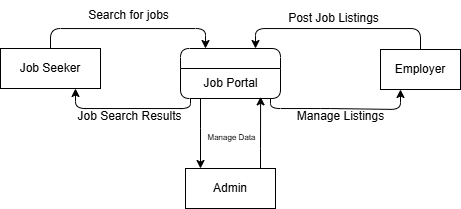

The diagram above was exported from draw.io. Its source (the exported page's mxGraphModel, read from the mxfile embedded in the PNG):
<mxGraphModel dx="560" dy="281" grid="1" gridSize="10" guides="1" tooltips="1" connect="1" arrows="1" fold="1" page="1" pageScale="1" pageWidth="827" pageHeight="1169" math="0" shadow="0">
  <root>
    <mxCell id="WIyWlLk6GJQsqaUBKTNV-0" />
    <mxCell id="WIyWlLk6GJQsqaUBKTNV-1" parent="WIyWlLk6GJQsqaUBKTNV-0" />
    <mxCell id="axCRcWsU4pVJFEmlz38G-2" value="Admin" style="rounded=0;whiteSpace=wrap;html=1;" vertex="1" parent="WIyWlLk6GJQsqaUBKTNV-1">
      <mxGeometry x="355" y="390" width="90" height="40" as="geometry" />
    </mxCell>
    <mxCell id="axCRcWsU4pVJFEmlz38G-7" style="edgeStyle=orthogonalEdgeStyle;rounded=1;orthogonalLoop=1;jettySize=auto;html=1;entryX=0.25;entryY=0;entryDx=0;entryDy=0;curved=0;" edge="1" parent="WIyWlLk6GJQsqaUBKTNV-1" source="axCRcWsU4pVJFEmlz38G-3" target="axCRcWsU4pVJFEmlz38G-5">
      <mxGeometry relative="1" as="geometry">
        <Array as="points">
          <mxPoint x="220" y="250" />
          <mxPoint x="375" y="250" />
        </Array>
      </mxGeometry>
    </mxCell>
    <mxCell id="axCRcWsU4pVJFEmlz38G-3" value="Job Seeker" style="rounded=0;whiteSpace=wrap;html=1;" vertex="1" parent="WIyWlLk6GJQsqaUBKTNV-1">
      <mxGeometry x="170" y="270" width="100" height="40" as="geometry" />
    </mxCell>
    <mxCell id="axCRcWsU4pVJFEmlz38G-9" style="edgeStyle=orthogonalEdgeStyle;rounded=1;orthogonalLoop=1;jettySize=auto;html=1;entryX=0.75;entryY=0;entryDx=0;entryDy=0;curved=0;" edge="1" parent="WIyWlLk6GJQsqaUBKTNV-1" source="axCRcWsU4pVJFEmlz38G-4" target="axCRcWsU4pVJFEmlz38G-5">
      <mxGeometry relative="1" as="geometry">
        <Array as="points">
          <mxPoint x="590" y="250" />
          <mxPoint x="425" y="250" />
        </Array>
      </mxGeometry>
    </mxCell>
    <mxCell id="axCRcWsU4pVJFEmlz38G-4" value="Employer" style="rounded=0;whiteSpace=wrap;html=1;" vertex="1" parent="WIyWlLk6GJQsqaUBKTNV-1">
      <mxGeometry x="550" y="271" width="80" height="40" as="geometry" />
    </mxCell>
    <mxCell id="axCRcWsU4pVJFEmlz38G-5" value="" style="swimlane;fontStyle=0;childLayout=stackLayout;horizontal=1;startSize=20;fillColor=#ffffff;horizontalStack=0;resizeParent=1;resizeParentMax=0;resizeLast=0;collapsible=0;marginBottom=0;swimlaneFillColor=#ffffff;rounded=1;" vertex="1" parent="WIyWlLk6GJQsqaUBKTNV-1">
      <mxGeometry x="350" y="270" width="100" height="50" as="geometry" />
    </mxCell>
    <mxCell id="axCRcWsU4pVJFEmlz38G-6" value="Job Portal" style="text;html=1;align=center;verticalAlign=middle;resizable=0;points=[];autosize=1;strokeColor=none;fillColor=none;" vertex="1" parent="axCRcWsU4pVJFEmlz38G-5">
      <mxGeometry y="20" width="100" height="30" as="geometry" />
    </mxCell>
    <mxCell id="axCRcWsU4pVJFEmlz38G-8" value="Search for jobs" style="text;html=1;align=center;verticalAlign=middle;resizable=0;points=[];autosize=1;strokeColor=none;fillColor=none;" vertex="1" parent="WIyWlLk6GJQsqaUBKTNV-1">
      <mxGeometry x="248" y="222" width="100" height="30" as="geometry" />
    </mxCell>
    <mxCell id="axCRcWsU4pVJFEmlz38G-10" value="Post Job Listings" style="text;html=1;align=center;verticalAlign=middle;resizable=0;points=[];autosize=1;strokeColor=none;fillColor=none;" vertex="1" parent="WIyWlLk6GJQsqaUBKTNV-1">
      <mxGeometry x="448" y="225" width="110" height="30" as="geometry" />
    </mxCell>
    <mxCell id="axCRcWsU4pVJFEmlz38G-11" style="edgeStyle=orthogonalEdgeStyle;rounded=0;orthogonalLoop=1;jettySize=auto;html=1;entryX=0.801;entryY=0.945;entryDx=0;entryDy=0;entryPerimeter=0;" edge="1" parent="WIyWlLk6GJQsqaUBKTNV-1" source="axCRcWsU4pVJFEmlz38G-2" target="axCRcWsU4pVJFEmlz38G-6">
      <mxGeometry relative="1" as="geometry">
        <Array as="points">
          <mxPoint x="430" y="370" />
          <mxPoint x="430" y="370" />
        </Array>
      </mxGeometry>
    </mxCell>
    <mxCell id="axCRcWsU4pVJFEmlz38G-12" value="Manage Data" style="text;html=1;align=center;verticalAlign=middle;resizable=0;points=[];autosize=1;strokeColor=none;fillColor=none;fontSize=8;" vertex="1" parent="WIyWlLk6GJQsqaUBKTNV-1">
      <mxGeometry x="366" y="349" width="70" height="20" as="geometry" />
    </mxCell>
    <mxCell id="axCRcWsU4pVJFEmlz38G-13" style="edgeStyle=orthogonalEdgeStyle;rounded=1;orthogonalLoop=1;jettySize=auto;html=1;entryX=0.75;entryY=1;entryDx=0;entryDy=0;curved=0;" edge="1" parent="WIyWlLk6GJQsqaUBKTNV-1" source="axCRcWsU4pVJFEmlz38G-6" target="axCRcWsU4pVJFEmlz38G-3">
      <mxGeometry relative="1" as="geometry">
        <Array as="points">
          <mxPoint x="360" y="330" />
          <mxPoint x="245" y="330" />
        </Array>
      </mxGeometry>
    </mxCell>
    <mxCell id="axCRcWsU4pVJFEmlz38G-14" value="Job Search Results" style="text;html=1;align=center;verticalAlign=middle;resizable=0;points=[];autosize=1;strokeColor=none;fillColor=none;" vertex="1" parent="WIyWlLk6GJQsqaUBKTNV-1">
      <mxGeometry x="234" y="323" width="130" height="30" as="geometry" />
    </mxCell>
    <mxCell id="axCRcWsU4pVJFEmlz38G-15" style="edgeStyle=orthogonalEdgeStyle;rounded=0;orthogonalLoop=1;jettySize=auto;html=1;" edge="1" parent="WIyWlLk6GJQsqaUBKTNV-1" source="axCRcWsU4pVJFEmlz38G-6" target="axCRcWsU4pVJFEmlz38G-2">
      <mxGeometry relative="1" as="geometry">
        <Array as="points">
          <mxPoint x="370" y="350" />
          <mxPoint x="370" y="350" />
        </Array>
      </mxGeometry>
    </mxCell>
    <mxCell id="axCRcWsU4pVJFEmlz38G-16" style="edgeStyle=orthogonalEdgeStyle;rounded=1;orthogonalLoop=1;jettySize=auto;html=1;entryX=0.25;entryY=1;entryDx=0;entryDy=0;curved=0;" edge="1" parent="WIyWlLk6GJQsqaUBKTNV-1" source="axCRcWsU4pVJFEmlz38G-6" target="axCRcWsU4pVJFEmlz38G-4">
      <mxGeometry relative="1" as="geometry">
        <Array as="points">
          <mxPoint x="440" y="330" />
          <mxPoint x="500" y="330" />
          <mxPoint x="570" y="331" />
        </Array>
      </mxGeometry>
    </mxCell>
    <mxCell id="axCRcWsU4pVJFEmlz38G-17" value="Manage Listings" style="text;html=1;align=center;verticalAlign=middle;resizable=0;points=[];autosize=1;strokeColor=none;fillColor=none;" vertex="1" parent="WIyWlLk6GJQsqaUBKTNV-1">
      <mxGeometry x="455" y="323" width="110" height="30" as="geometry" />
    </mxCell>
  </root>
</mxGraphModel>